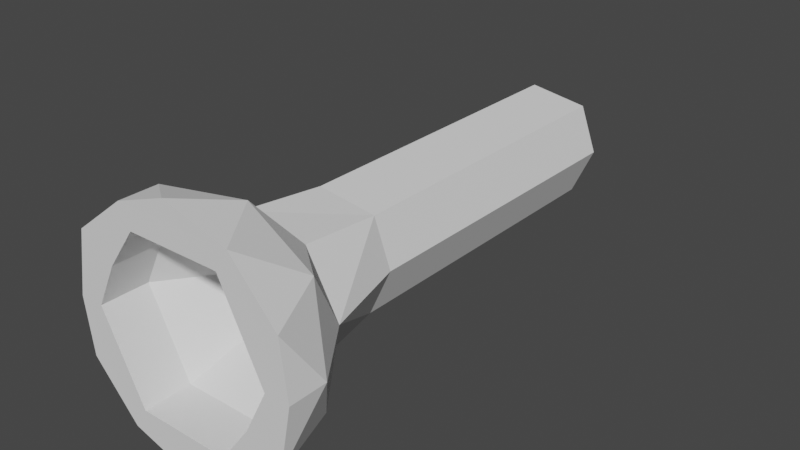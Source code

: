 # Source: FumeHood.blend  (saved by Blender 3.5.10; exported with 4.5.12 LTS)
import bpy
from mathutils import Matrix  # noqa: F401  (used for matrix-valued properties, if any)

bpy.ops.wm.read_factory_settings(use_empty=True)
scene = bpy.context.scene
scene.name = 'Scene'

# ---- world
world_world = bpy.data.worlds.new('World'); scene.world = world_world
world_world.use_nodes = True; world_world.node_tree.nodes.clear()
_N = world_world.node_tree.nodes; _L = world_world.node_tree.links
n0 = _N.new('ShaderNodeOutputWorld'); n0.name = 'World Output'; n0.location = (300, 300)
n1 = _N.new('ShaderNodeBackground'); n1.name = 'Background'; n1.location = (10, 300)
n1.inputs[0].default_value = (0.05088, 0.05088, 0.05088, 1.0)
_L.new(n1.outputs[0], n0.inputs[0])
n0.is_active_output = True
world_world.color = (0.05088, 0.05088, 0.05088)
world_world.use_sun_shadow = False
world_world.sun_shadow_jitter_overblur = 0.0

# ---- meshes
me_icosphere = bpy.data.meshes.new('Icosphere')
me_icosphere.from_pydata([(0.0, 0.0, -1.0), (0.5738, 0.0009257, -0.3546), (-0.8944, 0.0, -0.4472), (-0.2764, 0.8506, -0.4472), (0.7236, 0.5257, -0.4472), (0.2602, 0.8988, 0.2191), (-0.7236, 0.0009257, 0.4472), (-0.7236, 0.5257, 0.4472), (0.2764, 0.8506, 0.4472), (0.8944, 0.0, 0.4472), (0.0, 0.0, 1.0), (-0.1625, 0.001288, -0.6751), (0.3368, 0.0009257, -0.6751), (-0.281, 0.8986, 0.1737), (0.8506, 0.0, -0.5257), (0.4253, 0.309, -0.8507), (-0.4173, 0.001, -0.6751), (-0.5312, 0.001288, -0.4472), (-0.1625, 0.5, -0.8507), (-0.6882, 0.5, -0.5257), (0.2629, 0.809, -0.5257), (0.7545, 0.0009257, 0.0006729), (0.9511, 0.309, 0.0), (0.2457, 1.541, 0.3756), (-0.7545, 0.0009257, -0.0006729), (-0.5878, 0.809, 0.0), (-0.9511, 0.309, 0.0), (0.5878, 0.809, 0.0), (0.6882, 0.0009257, 0.5257), (-0.8506, 0.0, 0.5257), (-0.2629, 0.809, 0.5257), (0.6882, 0.5, 0.5257), (0.1625, 0.0009257, 0.8507), (0.4173, 0.001, 0.6751), (-0.3368, 0.0009257, 0.6751), (-0.4253, 0.309, 0.8507), (0.1625, 0.5, 0.8507), (0.384, 1.544, -0.007734), (-0.2024, 1.549, -0.3494), (-0.4859, 1.521, -0.007734), (0.2067, 1.531, -0.4036), (-0.2255, 1.516, 0.4608), (-0.1507, 4.213, -0.2562), (0.1717, 4.203, 0.2881), (0.277, 4.208, -0.003854), (-0.3662, 4.187, 0.003511), (0.1465, 4.201, -0.2955), (-0.1734, 4.184, 0.3505), (0.384, 4.206, -0.007734), (0.2457, 4.202, 0.3756), (-0.4859, 4.183, -0.007734), (-0.2024, 4.211, -0.3494), (0.2067, 4.193, -0.4036), (-0.2255, 4.177, 0.4608), (0.2054, 1.901, 0.2636), (-0.3325, 1.885, -0.02097), (0.3107, 1.906, -0.02834), (-0.117, 1.911, -0.2807), (0.1802, 1.898, -0.32), (-0.1396, 1.882, 0.326), (0.4253, 0.0009257, -0.8507), (0.7236, 0.0009257, -0.4472), (0.9511, 0.0009257, 0.0), (-0.4253, 0.0009257, 0.8507), (-0.5738, 0.0009257, 0.3546), (-0.9511, 0.0009257, 0.0), (0.1625, 0.001288, 0.6751), (0.5257, 0.0, 0.8507), (0.5312, 0.001288, 0.4472), (-0.6882, 0.0009257, -0.5257), (-0.5257, 0.0, -0.8507), (-0.1625, 0.0009257, -0.8507), (-0.165, 1.891, 0.3307), (-0.5738, 0.3848, 0.3546), (0.5312, 0.3852, 0.4472), (0.1625, 0.3852, 0.6751), (0.2602, 1.891, 0.2191), (-0.1625, 0.3852, -0.6751), (0.5738, 0.3848, -0.3546), (0.07957, 1.891, 0.3307), (-0.5312, 0.3852, -0.4472), (-0.3368, 0.3848, 0.6751), (0.7545, 0.3848, 0.0006729), (-0.7545, 0.3848, -0.0006729), (0.3368, 0.3848, -0.6751), (0.4173, 0.3849, 0.6751), (-0.4173, 0.3849, -0.6751), (0.07957, 0.8988, 0.3307), (-0.07957, 0.8988, -0.3307), (0.281, 0.8986, -0.1737), (-0.2602, 0.8988, -0.2191), (-0.165, 0.8986, 0.3307), (0.3696, 0.8986, 0.0003296), (-0.3696, 0.8986, -0.0003296), (0.165, 0.8986, -0.3307), (0.2044, 0.8987, 0.3307), (-0.2044, 0.8987, -0.3307), (0.281, 1.891, -0.1737), (-0.2602, 1.891, -0.2191), (-0.07957, 1.891, -0.3307), (-0.281, 1.891, 0.1737), (0.3696, 1.891, 0.0003296), (-0.3696, 1.891, -0.0003296), (0.165, 1.891, -0.3307), (0.2044, 1.891, 0.3307), (-0.2044, 1.891, -0.3307)], [], [(0, 60, 71), (61, 60, 14), (0, 71, 70), (0, 70, 18), (0, 18, 15), (61, 14, 62), (39, 41, 53, 50), (2, 69, 65), (3, 19, 25), (4, 20, 27), (2, 65, 26), (3, 25, 39, 38), (4, 27, 22), (7, 29, 35), (8, 30, 36), (9, 31, 67), (67, 36, 10), (67, 31, 36), (31, 8, 36), (36, 35, 10), (36, 30, 35), (30, 7, 35), (35, 63, 10), (35, 29, 63), (29, 6, 63), (63, 32, 10), (32, 67, 10), (28, 9, 67), (22, 31, 9), (22, 27, 31), (27, 8, 31), (23, 37, 48, 49), (37, 40, 52, 48), (25, 7, 30), (26, 29, 7), (26, 65, 29), (65, 6, 29), (68, 33, 85, 74), (62, 9, 28), (27, 37, 23, 8), (27, 20, 40, 37), (20, 3, 38, 40), (25, 26, 7), (25, 19, 26), (19, 2, 26), (17, 16, 86, 80), (34, 64, 73, 81), (33, 66, 75, 85), (24, 17, 80, 83), (1, 21, 82, 78), (11, 12, 84, 77), (62, 22, 9), (62, 14, 22), (14, 4, 22), (15, 20, 4), (15, 18, 20), (18, 3, 20), (18, 19, 3), (18, 70, 19), (70, 2, 19), (70, 69, 2), (66, 34, 81, 75), (21, 68, 74, 82), (14, 15, 4), (14, 60, 15), (60, 0, 15), (12, 1, 78, 84), (16, 11, 77, 86), (64, 24, 83, 73), (40, 38, 51, 52), (38, 39, 50, 51), (23, 41, 30, 8), (41, 23, 49, 53), (41, 39, 25, 30), (42, 45, 55, 57), (47, 43, 54, 59), (45, 47, 59, 55), (44, 43, 49, 48), (45, 42, 51, 50), (46, 44, 48, 52), (43, 47, 53, 49), (42, 46, 52, 51), (47, 45, 50, 53), (46, 42, 57, 58), (44, 46, 58, 56), (43, 44, 56, 54), (1, 12, 60, 61), (21, 1, 61, 62), (64, 34, 63, 6), (24, 64, 6, 65), (34, 66, 32, 63), (66, 33, 67, 32), (33, 68, 28, 67), (68, 21, 62, 28), (17, 24, 65, 69), (16, 17, 69, 70), (11, 16, 70, 71), (12, 11, 71, 60), (74, 85, 95, 5), (80, 86, 96, 90), (81, 73, 13, 91), (85, 75, 87, 95), (83, 80, 90, 93), (78, 82, 92, 89), (77, 84, 94, 88), (75, 81, 91, 87), (82, 74, 5, 92), (84, 78, 89, 94), (86, 77, 88, 96), (73, 83, 93, 13), (90, 96, 105, 98), (91, 13, 100, 72), (95, 87, 79, 104), (93, 90, 98, 102), (89, 92, 101, 97), (88, 94, 103, 99), (87, 91, 72, 79), (92, 5, 76, 101), (94, 89, 97, 103), (96, 88, 99, 105), (13, 93, 102, 100), (5, 95, 104, 76), (56, 101, 76, 104, 54), (54, 104, 79, 72, 59), (58, 97, 101, 56), (58, 57, 99, 103), (57, 55, 105, 99), (98, 105, 55, 102), (55, 59, 100, 102), (72, 100, 59)])
_uv = me_icosphere.uv_layers.new(name='UVMap')
_uv.uv.foreach_set('vector', [0.1818, 0.0, 0.2273, 0.07873, 0.1364, 0.07873, 0.2727, 0.1575, 0.3182, 0.07873, 0.3636, 0.1575, 0.9091, 0.0, 0.9545, 0.07873, 0.8636, 0.07873, 0.7273, 0.0, 0.7727, 0.07873, 0.6818, 0.07873, 0.5455, 0.0, 0.5909, 0.07873, 0.5, 0.07873, 0.2727, 0.1575, 0.3636, 0.1575, 0.3182, 0.2362, 0.6364, 0.2362, 0.615, 0.2779, 0.615, 0.2779, 0.6364, 0.2362, 0.8182, 0.1575, 0.9091, 0.1575, 0.8636, 0.2362, 0.6364, 0.1575, 0.7273, 0.1575, 0.6818, 0.2362, 0.4545, 0.1575, 0.5455, 0.1575, 0.5, 0.2362, 0.8182, 0.1575, 0.8636, 0.2362, 0.7727, 0.2362, 0.6364, 0.1575, 0.6818, 0.2362, 0.6364, 0.2362, 0.6115, 0.2005, 0.4545, 0.1575, 0.5, 0.2362, 0.4091, 0.2362, 0.7273, 0.3149, 0.8182, 0.3149, 0.7727, 0.3937, 0.5455, 0.3149, 0.6364, 0.3149, 0.5909, 0.3937, 0.3636, 0.3149, 0.4545, 0.3149, 0.4091, 0.3937, 0.4091, 0.3937, 0.5, 0.3937, 0.4545, 0.4724, 0.4091, 0.3937, 0.4545, 0.3149, 0.5, 0.3937, 0.4545, 0.3149, 0.5455, 0.3149, 0.5, 0.3937, 0.5909, 0.3937, 0.6818, 0.3937, 0.6364, 0.4724, 0.5909, 0.3937, 0.6364, 0.3149, 0.6818, 0.3937, 0.6364, 0.3149, 0.7273, 0.3149, 0.6818, 0.3937, 0.7727, 0.3937, 0.8636, 0.3937, 0.8182, 0.4724, 0.7727, 0.3937, 0.8182, 0.3149, 0.8636, 0.3937, 0.8182, 0.3149, 0.9091, 0.3149, 0.8636, 0.3937, 0.04546, 0.3937, 0.1364, 0.3937, 0.09091, 0.4724, 0.2273, 0.3937, 0.3182, 0.3937, 0.2727, 0.4724, 0.2727, 0.3149, 0.3636, 0.3149, 0.3182, 0.3937, 0.4091, 0.2362, 0.4545, 0.3149, 0.3636, 0.3149, 0.4091, 0.2362, 0.5, 0.2362, 0.4545, 0.3149, 0.5, 0.2362, 0.5455, 0.3149, 0.4545, 0.3149, 0.5678, 0.2763, 0.5564, 0.2362, 0.5564, 0.2362, 0.5678, 0.2763, 0.5564, 0.2362, 0.5706, 0.201, 0.5706, 0.201, 0.5564, 0.2362, 0.6818, 0.2362, 0.7273, 0.3149, 0.6364, 0.3149, 0.7727, 0.2362, 0.8182, 0.3149, 0.7273, 0.3149, 0.7727, 0.2362, 0.8636, 0.2362, 0.8182, 0.3149, 0.8636, 0.2362, 0.9091, 0.3149, 0.8182, 0.3149, 0.2304, 0.3032, 0.2445, 0.3511, 0.2445, 0.3511, 0.2304, 0.3032, 0.3182, 0.2362, 0.3636, 0.3149, 0.2727, 0.3149, 0.5, 0.2362, 0.5564, 0.2362, 0.5678, 0.2763, 0.5455, 0.3149, 0.5, 0.2362, 0.5455, 0.1575, 0.5706, 0.201, 0.5564, 0.2362, 0.5455, 0.1575, 0.6364, 0.1575, 0.6115, 0.2005, 0.5706, 0.201, 0.6818, 0.2362, 0.7727, 0.2362, 0.7273, 0.3149, 0.6818, 0.2362, 0.7273, 0.1575, 0.7727, 0.2362, 0.7273, 0.1575, 0.8182, 0.1575, 0.7727, 0.2362, 0.9692, 0.1765, 0.9373, 0.1213, 0.9373, 0.1213, 0.9692, 0.1765, 0.07013, 0.3511, 0.03405, 0.2885, 0.03405, 0.2885, 0.07013, 0.3511, 0.2445, 0.3511, 0.1808, 0.3511, 0.1808, 0.3511, 0.2445, 0.3511, 0.9128, 0.2361, 0.9692, 0.1765, 0.9692, 0.1765, 0.9128, 0.2361, 0.2329, 0.1738, 0.269, 0.2363, 0.269, 0.2363, 0.2329, 0.1738, 0.1254, 0.1213, 0.2026, 0.1213, 0.2026, 0.1213, 0.1254, 0.1213, 0.3182, 0.2362, 0.4091, 0.2362, 0.3636, 0.3149, 0.3182, 0.2362, 0.3636, 0.1575, 0.4091, 0.2362, 0.3636, 0.1575, 0.4545, 0.1575, 0.4091, 0.2362, 0.5, 0.07873, 0.5455, 0.1575, 0.4545, 0.1575, 0.5, 0.07873, 0.5909, 0.07873, 0.5455, 0.1575, 0.5909, 0.07873, 0.6364, 0.1575, 0.5455, 0.1575, 0.6818, 0.07873, 0.7273, 0.1575, 0.6364, 0.1575, 0.6818, 0.07873, 0.7727, 0.07873, 0.7273, 0.1575, 0.7727, 0.07873, 0.8182, 0.1575, 0.7273, 0.1575, 0.8636, 0.07873, 0.9091, 0.1575, 0.8182, 0.1575, 0.1473, 0.3511, 0.07013, 0.3511, 0.07013, 0.3511, 0.1473, 0.3511, 0.269, 0.2363, 0.2304, 0.3032, 0.2304, 0.3032, 0.269, 0.2363, 0.3636, 0.1575, 0.4091, 0.07873, 0.4545, 0.1575, 0.3636, 0.1575, 0.3182, 0.07873, 0.4091, 0.07873, 0.3182, 0.07873, 0.3636, 0.0, 0.4091, 0.07873, 0.2026, 0.1213, 0.2329, 0.1738, 0.2329, 0.1738, 0.2026, 0.1213, 0.9373, 0.1213, 1.001, 0.1213, 1.001, 0.1213, 0.9373, 0.1213, 0.949, 0.2986, 0.9128, 0.2361, 0.9128, 0.2361, 0.949, 0.2986, 0.5706, 0.201, 0.6115, 0.2005, 0.6115, 0.2005, 0.5706, 0.201, 0.6115, 0.2005, 0.6364, 0.2362, 0.6364, 0.2362, 0.6115, 0.2005, 0.5678, 0.2763, 0.615, 0.2779, 0.6364, 0.3149, 0.5455, 0.3149, 0.615, 0.2779, 0.5678, 0.2763, 0.5678, 0.2763, 0.615, 0.2779, 0.615, 0.2779, 0.6364, 0.2362, 0.6818, 0.2362, 0.6364, 0.3149, 0.6072, 0.2089, 0.6247, 0.2385, 0.6247, 0.2385, 0.6072, 0.2089, 0.6088, 0.2694, 0.5743, 0.2682, 0.5743, 0.2682, 0.6088, 0.2694, 0.6247, 0.2385, 0.6088, 0.2694, 0.6088, 0.2694, 0.6247, 0.2385, 0.5671, 0.2352, 0.5743, 0.2682, 0.5678, 0.2763, 0.5564, 0.2362, 0.6247, 0.2385, 0.6072, 0.2089, 0.6115, 0.2005, 0.6364, 0.2362, 0.5775, 0.2093, 0.5671, 0.2352, 0.5564, 0.2362, 0.5706, 0.201, 0.5743, 0.2682, 0.6088, 0.2694, 0.615, 0.2779, 0.5678, 0.2763, 0.6072, 0.2089, 0.5775, 0.2093, 0.5706, 0.201, 0.6115, 0.2005, 0.6088, 0.2694, 0.6247, 0.2385, 0.6364, 0.2362, 0.615, 0.2779, 0.5775, 0.2093, 0.6072, 0.2089, 0.6072, 0.2089, 0.5775, 0.2093, 0.5671, 0.2352, 0.5775, 0.2093, 0.5775, 0.2093, 0.5671, 0.2352, 0.5743, 0.2682, 0.5671, 0.2352, 0.5671, 0.2352, 0.5743, 0.2682, 0.2329, 0.1738, 0.2026, 0.1213, 0.2273, 0.07873, 0.2727, 0.1575, 0.269, 0.2363, 0.2329, 0.1738, 0.2727, 0.1575, 0.3182, 0.2362, 0.03405, 0.2885, 0.07013, 0.3511, 0.04546, 0.3937, 0.0, 0.3149, 0.9128, 0.2361, 0.949, 0.2986, 0.9091, 0.3149, 0.8636, 0.2362, 0.07013, 0.3511, 0.1473, 0.3511, 0.1364, 0.3937, 0.04546, 0.3937, 0.1808, 0.3511, 0.2445, 0.3511, 0.3182, 0.3937, 0.2273, 0.3937, 0.2445, 0.3511, 0.2304, 0.3032, 0.2727, 0.3149, 0.3182, 0.3937, 0.2304, 0.3032, 0.269, 0.2363, 0.3182, 0.2362, 0.2727, 0.3149, 0.9692, 0.1765, 0.9128, 0.2361, 0.8636, 0.2362, 0.9091, 0.1575, 0.9373, 0.1213, 0.9692, 0.1765, 0.9091, 0.1575, 0.8636, 0.07873, 1.001, 0.1213, 0.9373, 0.1213, 0.8636, 0.07873, 0.9545, 0.07873, 0.2026, 0.1213, 0.1254, 0.1213, 0.1364, 0.07873, 0.2273, 0.07873, 0.2304, 0.3032, 0.2445, 0.3511, 0.2445, 0.3511, 0.2304, 0.3032, 0.9692, 0.1765, 0.9373, 0.1213, 0.9373, 0.1213, 0.9692, 0.1765, 0.07013, 0.3511, 0.03405, 0.2885, 0.03405, 0.2885, 0.07013, 0.3511, 0.2445, 0.3511, 0.1808, 0.3511, 0.1808, 0.3511, 0.2445, 0.3511, 0.9128, 0.2361, 0.9692, 0.1765, 0.9692, 0.1765, 0.9128, 0.2361, 0.2329, 0.1738, 0.269, 0.2363, 0.269, 0.2363, 0.2329, 0.1738, 0.1254, 0.1213, 0.2026, 0.1213, 0.2026, 0.1213, 0.1254, 0.1213, 0.1473, 0.3511, 0.07013, 0.3511, 0.07013, 0.3511, 0.1473, 0.3511, 0.269, 0.2363, 0.2304, 0.3032, 0.2304, 0.3032, 0.269, 0.2363, 0.2026, 0.1213, 0.2329, 0.1738, 0.2329, 0.1738, 0.2026, 0.1213, 0.9373, 0.1213, 1.001, 0.1213, 1.001, 0.1213, 0.9373, 0.1213, 0.949, 0.2986, 0.9128, 0.2361, 0.9128, 0.2361, 0.949, 0.2986, 0.9692, 0.1765, 0.9373, 0.1213, 0.9373, 0.1213, 0.9692, 0.1765, 0.07013, 0.3511, 0.03405, 0.2885, 0.03405, 0.2885, 0.07013, 0.3511, 0.2445, 0.3511, 0.1808, 0.3511, 0.1808, 0.3511, 0.2445, 0.3511, 0.9128, 0.2361, 0.9692, 0.1765, 0.9692, 0.1765, 0.9128, 0.2361, 0.2329, 0.1738, 0.269, 0.2363, 0.269, 0.2363, 0.2329, 0.1738, 0.1254, 0.1213, 0.2026, 0.1213, 0.2026, 0.1213, 0.1254, 0.1213, 0.1473, 0.3511, 0.07013, 0.3511, 0.07013, 0.3511, 0.1473, 0.3511, 0.269, 0.2363, 0.2304, 0.3032, 0.2304, 0.3032, 0.269, 0.2363, 0.2026, 0.1213, 0.2329, 0.1738, 0.2329, 0.1738, 0.2026, 0.1213, 0.9373, 0.1213, 1.001, 0.1213, 1.001, 0.1213, 0.9373, 0.1213, 0.949, 0.2986, 0.9128, 0.2361, 0.9128, 0.2361, 0.949, 0.2986, 0.2304, 0.3032, 0.2445, 0.3511, 0.2445, 0.3511, 0.2304, 0.3032, 0.5671, 0.2352, 0.269, 0.2363, 0.2304, 0.3032, 0.2445, 0.3511, 0.5743, 0.2682, 0.5743, 0.2682, 0.2445, 0.3511, 0.1808, 0.3511, 0.07013, 0.3511, 0.6088, 0.2694, 0.5775, 0.2093, 0.2329, 0.1738, 0.269, 0.2363, 0.5671, 0.2352, 0.5775, 0.2093, 0.6072, 0.2089, 0.1254, 0.1213, 0.2026, 0.1213, 0.6072, 0.2089, 0.6247, 0.2385, 0.9373, 0.1213, 0.1254, 0.1213, 0.9692, 0.1765, 0.9373, 0.1213, 0.6247, 0.2385, 0.9128, 0.2361, 0.6247, 0.2385, 0.6088, 0.2694, 0.949, 0.2986, 0.9128, 0.2361, 0.07013, 0.3511, 0.03405, 0.2885, 0.6088, 0.2694])
me_icosphere.update()

# ---- objects
ob_icosphere = bpy.data.objects.new('Icosphere', me_icosphere)

# ---- transforms, parenting, visibility, modifiers, constraints
ob_icosphere.location = (0.0, 0.0, 0.0)

# ---- collection membership
scene.collection.objects.link(ob_icosphere)

# ---- scene / render settings (as saved in the file)
scene.frame_start = 1; scene.frame_end = 250; scene.frame_set(1)
scene.render.engine = 'BLENDER_EEVEE_NEXT'
scene.cycles.sampling_pattern = 'TABULATED_SOBOL'
scene.view_settings.view_transform = 'Filmic'
bpy.context.view_layer.update()

# ---- added for rendering (the .blend has no active camera and no usable light): camera, sun
cam_auto = bpy.data.cameras.new('AutoCamera')
cam_auto.lens = 50.0
cam_auto.sensor_width = 36.0
cam_auto.clip_end = 1000.0
ob_auto_camera = bpy.data.objects.new('AutoCamera', cam_auto)
scene.collection.objects.link(ob_auto_camera)
ob_auto_camera.location = (4.66026, -3.48564, 3.72821)
ob_auto_camera.rotation_euler = (1.09748, -7.21219e-08, 0.694738)
scene.camera = ob_auto_camera
light_auto_sun = bpy.data.lights.new('AutoSun', 'SUN')
light_auto_sun.energy = 3.0
light_auto_sun.angle = 0.0523599
ob_auto_sun = bpy.data.objects.new('AutoSun', light_auto_sun)
scene.collection.objects.link(ob_auto_sun)
ob_auto_sun.rotation_euler = (0.872665, 0.174533, 0.523599)
bpy.context.view_layer.update()

